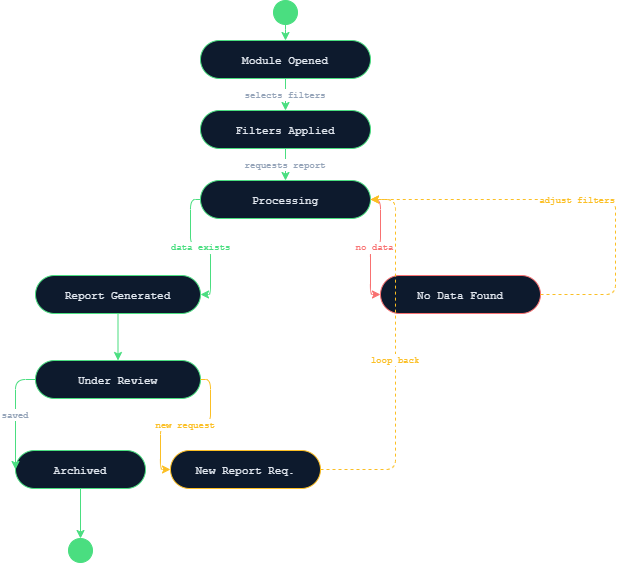

The diagram above was exported from draw.io. Its source (the exported page's mxGraphModel, read from the mxfile embedded in the PNG):
<mxGraphModel dx="1152" dy="664" grid="1" gridSize="10" guides="1" tooltips="1" connect="1" arrows="1" fold="1" page="1" pageScale="1" pageWidth="827" pageHeight="1169" math="0" shadow="0">
  <root>
    <mxCell id="0" />
    <mxCell id="1" parent="0" />
    <mxCell id="u5PltpDYDQIDtcOmKCZC-20" edge="1" parent="1" style="edgeStyle=orthogonalEdgeStyle;strokeColor=#fbbf24;fontColor=#fbbf24;fontFamily=Courier New;fontSize=9;dashed=1;exitX=1;exitY=0.5;entryX=1;entryY=0.5;" value="suggest alt">
      <mxGeometry relative="1" as="geometry">
        <Array as="points">
          <mxPoint x="730" y="384" />
          <mxPoint x="730" y="299" />
        </Array>
        <mxPoint x="475" y="299" as="targetPoint" />
      </mxGeometry>
    </mxCell>
    <mxCell id="8aa1ExO_YnM8Yex3ry7e-1" parent="1" style="ellipse;aspect=fixed;fillColor=#4ade80;strokeColor=#4ade80;" value="" vertex="1">
      <mxGeometry height="24" width="24" x="371" y="100" as="geometry" />
    </mxCell>
    <mxCell id="8aa1ExO_YnM8Yex3ry7e-2" parent="1" style="rounded=1;arcSize=50;fillColor=#0d1a2d;strokeColor=#4ade80;fontColor=#e2e8f0;fontFamily=Courier New;fontSize=11;" value="Module Opened" vertex="1">
      <mxGeometry height="38" width="170" x="298" y="140" as="geometry" />
    </mxCell>
    <mxCell id="8aa1ExO_YnM8Yex3ry7e-3" parent="1" style="rounded=1;arcSize=50;fillColor=#0d1a2d;strokeColor=#4ade80;fontColor=#e2e8f0;fontFamily=Courier New;fontSize=11;" value="Filters Applied" vertex="1">
      <mxGeometry height="38" width="170" x="298" y="210" as="geometry" />
    </mxCell>
    <mxCell id="8aa1ExO_YnM8Yex3ry7e-4" parent="1" style="rounded=1;arcSize=50;fillColor=#0d1a2d;strokeColor=#4ade80;fontColor=#e2e8f0;fontFamily=Courier New;fontSize=11;" value="Processing" vertex="1">
      <mxGeometry height="38" width="170" x="298" y="280" as="geometry" />
    </mxCell>
    <mxCell id="8aa1ExO_YnM8Yex3ry7e-5" parent="1" style="rounded=1;arcSize=50;fillColor=#0d1a2d;strokeColor=#4ade80;fontColor=#e2e8f0;fontFamily=Courier New;fontSize=11;" value="Report Generated" vertex="1">
      <mxGeometry height="38" width="165" x="133" y="375" as="geometry" />
    </mxCell>
    <mxCell id="8aa1ExO_YnM8Yex3ry7e-6" parent="1" style="rounded=1;arcSize=50;fillColor=#0d1a2d;strokeColor=#f87171;fontColor=#e2e8f0;fontFamily=Courier New;fontSize=11;" value="No Data Found" vertex="1">
      <mxGeometry height="38" width="160" x="478" y="375" as="geometry" />
    </mxCell>
    <mxCell id="8aa1ExO_YnM8Yex3ry7e-7" parent="1" style="rounded=1;arcSize=50;fillColor=#0d1a2d;strokeColor=#4ade80;fontColor=#e2e8f0;fontFamily=Courier New;fontSize=11;" value="Under Review" vertex="1">
      <mxGeometry height="38" width="165" x="133" y="460" as="geometry" />
    </mxCell>
    <mxCell id="8aa1ExO_YnM8Yex3ry7e-8" parent="1" style="rounded=1;arcSize=50;fillColor=#0d1a2d;strokeColor=#4ade80;fontColor=#e2e8f0;fontFamily=Courier New;fontSize=11;" value="Archived" vertex="1">
      <mxGeometry height="38" width="130" x="113" y="550" as="geometry" />
    </mxCell>
    <mxCell id="8aa1ExO_YnM8Yex3ry7e-9" parent="1" style="rounded=1;arcSize=50;fillColor=#0d1a2d;strokeColor=#fbbf24;fontColor=#e2e8f0;fontFamily=Courier New;fontSize=11;" value="New Report Req." vertex="1">
      <mxGeometry height="38" width="150" x="268" y="550" as="geometry" />
    </mxCell>
    <mxCell id="8aa1ExO_YnM8Yex3ry7e-10" parent="1" style="ellipse;aspect=fixed;fillColor=#4ade80;strokeColor=#4ade80;" value="" vertex="1">
      <mxGeometry height="24" width="24" x="166" y="638" as="geometry" />
    </mxCell>
    <mxCell id="8aa1ExO_YnM8Yex3ry7e-11" edge="1" parent="1" source="8aa1ExO_YnM8Yex3ry7e-1" style="edgeStyle=orthogonalEdgeStyle;strokeColor=#4ade80;" target="8aa1ExO_YnM8Yex3ry7e-2" value="">
      <mxGeometry relative="1" as="geometry" />
    </mxCell>
    <mxCell id="8aa1ExO_YnM8Yex3ry7e-12" edge="1" parent="1" source="8aa1ExO_YnM8Yex3ry7e-2" style="edgeStyle=orthogonalEdgeStyle;strokeColor=#4ade80;fontColor=#94a3b8;fontFamily=Courier New;fontSize=9;" target="8aa1ExO_YnM8Yex3ry7e-3" value="selects filters">
      <mxGeometry relative="1" as="geometry" />
    </mxCell>
    <mxCell id="8aa1ExO_YnM8Yex3ry7e-13" edge="1" parent="1" source="8aa1ExO_YnM8Yex3ry7e-3" style="edgeStyle=orthogonalEdgeStyle;strokeColor=#4ade80;fontColor=#94a3b8;fontFamily=Courier New;fontSize=9;" target="8aa1ExO_YnM8Yex3ry7e-4" value="requests report">
      <mxGeometry relative="1" as="geometry" />
    </mxCell>
    <mxCell id="8aa1ExO_YnM8Yex3ry7e-14" edge="1" parent="1" source="8aa1ExO_YnM8Yex3ry7e-4" style="edgeStyle=orthogonalEdgeStyle;strokeColor=#4ade80;fontColor=#4ade80;fontFamily=Courier New;fontSize=9;exitX=0;exitY=0.5;entryX=1;entryY=0.5;" target="8aa1ExO_YnM8Yex3ry7e-5" value="data exists">
      <mxGeometry relative="1" as="geometry" />
    </mxCell>
    <mxCell id="8aa1ExO_YnM8Yex3ry7e-15" edge="1" parent="1" source="8aa1ExO_YnM8Yex3ry7e-4" style="edgeStyle=orthogonalEdgeStyle;strokeColor=#f87171;fontColor=#f87171;fontFamily=Courier New;fontSize=9;exitX=1;exitY=0.5;entryX=0;entryY=0.5;" target="8aa1ExO_YnM8Yex3ry7e-6" value="no data">
      <mxGeometry relative="1" as="geometry" />
    </mxCell>
    <mxCell id="8aa1ExO_YnM8Yex3ry7e-16" edge="1" parent="1" source="8aa1ExO_YnM8Yex3ry7e-6" style="edgeStyle=orthogonalEdgeStyle;strokeColor=#fbbf24;fontColor=#fbbf24;fontFamily=Courier New;fontSize=9;dashed=1;exitX=1;exitY=0.5;entryX=1;entryY=0.5;" target="8aa1ExO_YnM8Yex3ry7e-4" value="adjust filters">
      <mxGeometry relative="1" as="geometry">
        <Array as="points">
          <mxPoint x="713" y="394" />
          <mxPoint x="713" y="299" />
        </Array>
      </mxGeometry>
    </mxCell>
    <mxCell id="8aa1ExO_YnM8Yex3ry7e-17" edge="1" parent="1" source="8aa1ExO_YnM8Yex3ry7e-5" style="edgeStyle=orthogonalEdgeStyle;strokeColor=#4ade80;" target="8aa1ExO_YnM8Yex3ry7e-7" value="">
      <mxGeometry relative="1" as="geometry" />
    </mxCell>
    <mxCell id="8aa1ExO_YnM8Yex3ry7e-18" edge="1" parent="1" source="8aa1ExO_YnM8Yex3ry7e-7" style="edgeStyle=orthogonalEdgeStyle;strokeColor=#4ade80;fontColor=#94a3b8;fontFamily=Courier New;fontSize=9;exitX=0;exitY=0.5;entryX=0;entryY=0.5;" target="8aa1ExO_YnM8Yex3ry7e-8" value="saved">
      <mxGeometry relative="1" as="geometry">
        <Array as="points">
          <mxPoint x="113" y="479" />
          <mxPoint x="113" y="569" />
        </Array>
      </mxGeometry>
    </mxCell>
    <mxCell id="8aa1ExO_YnM8Yex3ry7e-19" edge="1" parent="1" source="8aa1ExO_YnM8Yex3ry7e-7" style="edgeStyle=orthogonalEdgeStyle;strokeColor=#fbbf24;fontColor=#fbbf24;fontFamily=Courier New;fontSize=9;exitX=1;exitY=0.5;entryX=0;entryY=0.5;" target="8aa1ExO_YnM8Yex3ry7e-9" value="new request">
      <mxGeometry relative="1" as="geometry" />
    </mxCell>
    <mxCell id="8aa1ExO_YnM8Yex3ry7e-20" edge="1" parent="1" source="8aa1ExO_YnM8Yex3ry7e-9" style="edgeStyle=orthogonalEdgeStyle;strokeColor=#fbbf24;fontColor=#fbbf24;fontFamily=Courier New;fontSize=9;dashed=1;exitX=1;exitY=0.5;entryX=1;entryY=0.5;" target="8aa1ExO_YnM8Yex3ry7e-4" value="loop back">
      <mxGeometry relative="1" as="geometry">
        <Array as="points">
          <mxPoint x="493" y="569" />
          <mxPoint x="493" y="299" />
        </Array>
      </mxGeometry>
    </mxCell>
    <mxCell id="8aa1ExO_YnM8Yex3ry7e-21" edge="1" parent="1" source="8aa1ExO_YnM8Yex3ry7e-8" style="edgeStyle=orthogonalEdgeStyle;strokeColor=#4ade80;" target="8aa1ExO_YnM8Yex3ry7e-10" value="">
      <mxGeometry relative="1" as="geometry" />
    </mxCell>
  </root>
</mxGraphModel>